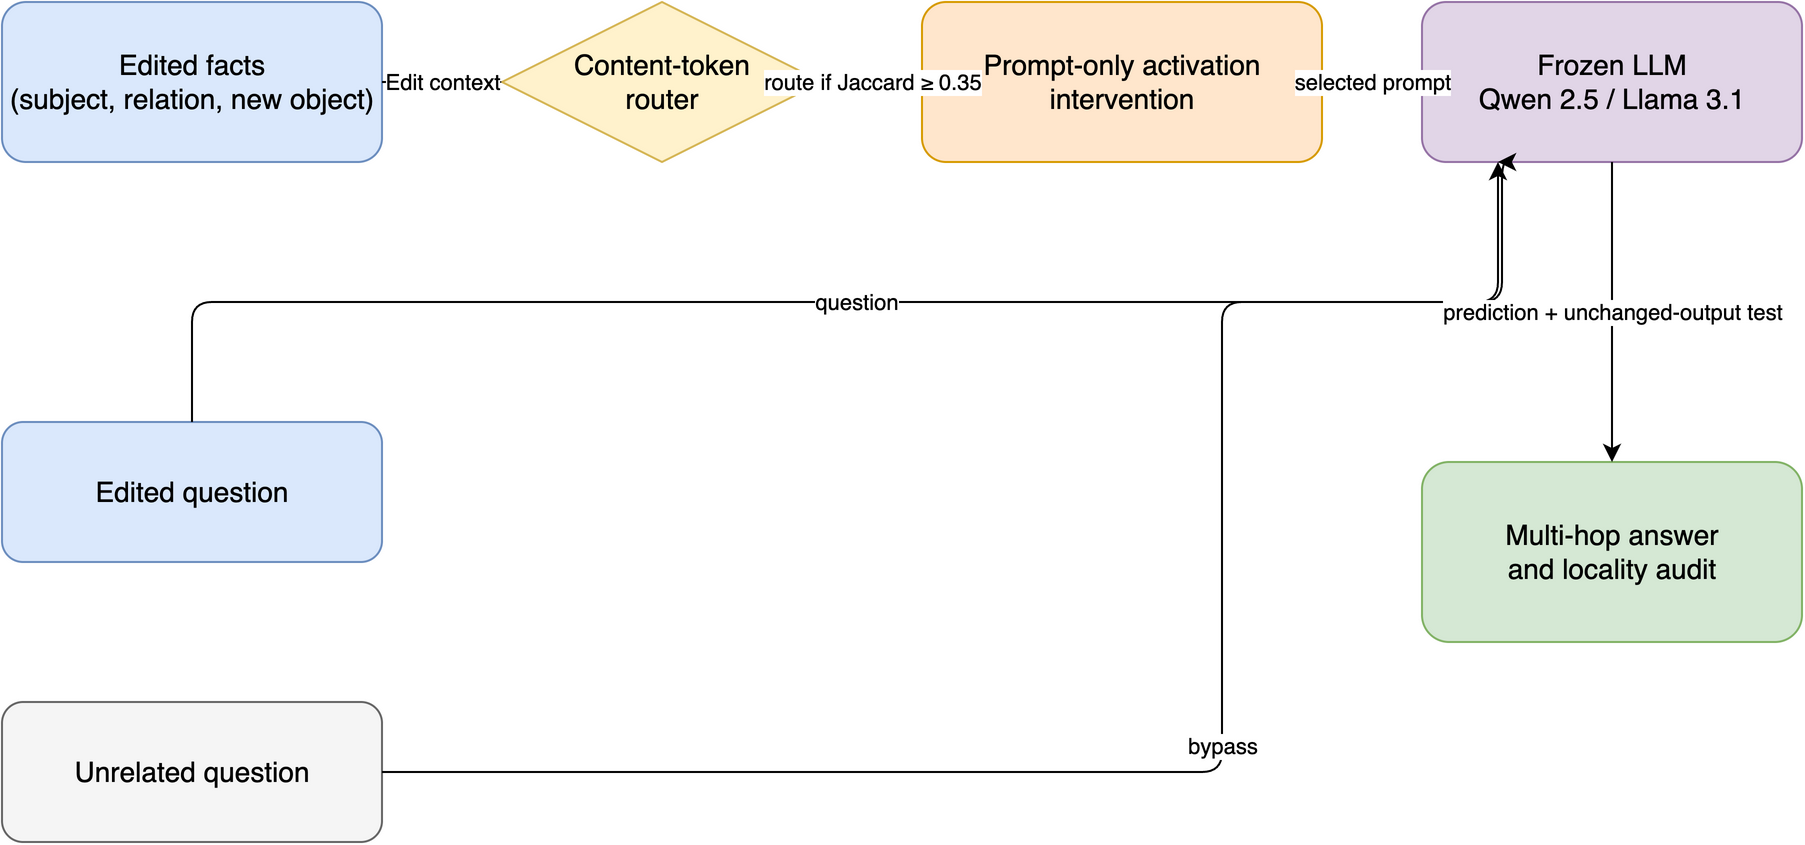

The diagram above was exported from draw.io. Its source (the exported page's mxGraphModel, read from the mxfile embedded in the PNG):
<mxGraphModel grid="1" gridSize="10" page="1" pageScale="1" pageWidth="1169" pageHeight="827">
  <root>
    <mxCell id="0" />
    <mxCell id="1" parent="0" />
    <mxCell id="2" value="Edited facts&#10;(subject, relation, new object)" style="rounded=1;whiteSpace=wrap;html=1;fillColor=#dae8fc;strokeColor=#6c8ebf;fontSize=14;" vertex="1" parent="1">
      <mxGeometry x="40" y="150" width="190" height="80" as="geometry" />
    </mxCell>
    <mxCell id="3" value="Content-token&#10;router" style="rhombus;whiteSpace=wrap;html=1;fillColor=#fff2cc;strokeColor=#d6b656;fontSize=14;" vertex="1" parent="1">
      <mxGeometry x="290" y="150" width="160" height="80" as="geometry" />
    </mxCell>
    <mxCell id="4" value="Prompt-only activation&#10;intervention" style="rounded=1;whiteSpace=wrap;html=1;fillColor=#ffe6cc;strokeColor=#d79b00;fontSize=14;" vertex="1" parent="1">
      <mxGeometry x="500" y="150" width="200" height="80" as="geometry" />
    </mxCell>
    <mxCell id="5" value="Frozen LLM&#10;Qwen 2.5 / Llama 3.1" style="rounded=1;whiteSpace=wrap;html=1;fillColor=#e1d5e7;strokeColor=#9673a6;fontSize=14;" vertex="1" parent="1">
      <mxGeometry x="750" y="150" width="190" height="80" as="geometry" />
    </mxCell>
    <mxCell id="6" value="Edited question" style="rounded=1;whiteSpace=wrap;html=1;fillColor=#dae8fc;strokeColor=#6c8ebf;fontSize=14;" vertex="1" parent="1">
      <mxGeometry x="40" y="360" width="190" height="70" as="geometry" />
    </mxCell>
    <mxCell id="7" value="Unrelated question" style="rounded=1;whiteSpace=wrap;html=1;fillColor=#f5f5f5;strokeColor=#666666;fontSize=14;" vertex="1" parent="1">
      <mxGeometry x="40" y="500" width="190" height="70" as="geometry" />
    </mxCell>
    <mxCell id="8" value="Multi-hop answer&#10;and locality audit" style="rounded=1;whiteSpace=wrap;html=1;fillColor=#d5e8d4;strokeColor=#82b366;fontSize=14;" vertex="1" parent="1">
      <mxGeometry x="750" y="380" width="190" height="90" as="geometry" />
    </mxCell>
    <mxCell id="9" value="Edit context" style="edgeStyle=orthogonalEdgeStyle;rounded=1;orthogonalLoop=1;jettySize=auto;html=1;exitX=1;exitY=0.5;entryX=0;entryY=0.5;" edge="1" parent="1" source="2" target="3">
      <mxGeometry relative="1" as="geometry" />
    </mxCell>
    <mxCell id="10" value="route if Jaccard ≥ 0.35" style="edgeStyle=orthogonalEdgeStyle;rounded=1;orthogonalLoop=1;jettySize=auto;html=1;exitX=1;exitY=0.5;entryX=0;entryY=0.5;" edge="1" parent="1" source="3" target="4">
      <mxGeometry relative="1" as="geometry" />
    </mxCell>
    <mxCell id="11" value="selected prompt" style="edgeStyle=orthogonalEdgeStyle;rounded=1;orthogonalLoop=1;jettySize=auto;html=1;exitX=1;exitY=0.5;entryX=0;entryY=0.5;" edge="1" parent="1" source="4" target="5">
      <mxGeometry relative="1" as="geometry" />
    </mxCell>
    <mxCell id="12" value="question" style="edgeStyle=orthogonalEdgeStyle;rounded=1;orthogonalLoop=1;jettySize=auto;html=1;exitX=0.5;exitY=0;entryX=0.2;entryY=1;" edge="1" parent="1" source="6" target="5">
      <mxGeometry relative="1" as="geometry">
        <Array as="points">
          <mxPoint x="430" y="300" />
          <mxPoint x="790" y="300" />
        </Array>
      </mxGeometry>
    </mxCell>
    <mxCell id="13" value="bypass" style="edgeStyle=orthogonalEdgeStyle;rounded=1;orthogonalLoop=1;jettySize=auto;html=1;exitX=1;exitY=0.5;entryX=0.2;entryY=1;" edge="1" parent="1" source="7" target="5">
      <mxGeometry relative="1" as="geometry">
        <Array as="points">
          <mxPoint x="650" y="535" />
          <mxPoint x="650" y="300" />
          <mxPoint x="790" y="300" />
        </Array>
      </mxGeometry>
    </mxCell>
    <mxCell id="14" value="prediction + unchanged-output test" style="edgeStyle=orthogonalEdgeStyle;rounded=1;orthogonalLoop=1;jettySize=auto;html=1;exitX=0.5;exitY=1;entryX=0.5;entryY=0;" edge="1" parent="1" source="5" target="8">
      <mxGeometry relative="1" as="geometry" />
    </mxCell>
  </root>
</mxGraphModel>